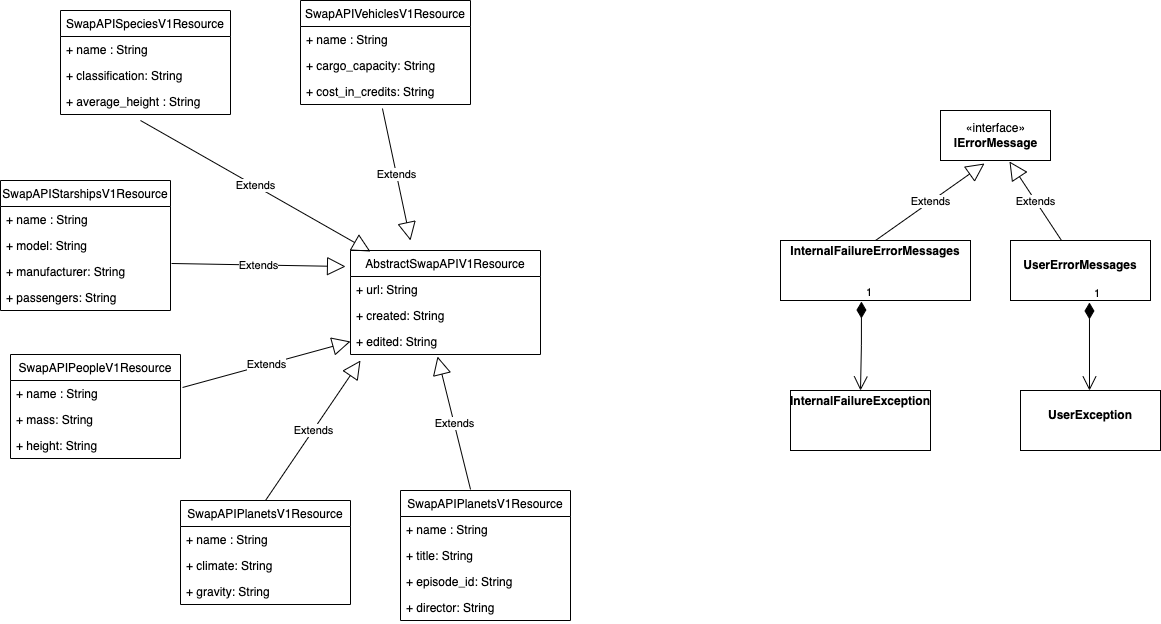

The diagram above was exported from draw.io. Its source (the exported page's mxGraphModel, read from the mxfile embedded in the PNG):
<mxGraphModel dx="2133" dy="1980" grid="1" gridSize="10" guides="1" tooltips="1" connect="1" arrows="1" fold="1" page="1" pageScale="1" pageWidth="827" pageHeight="1169" math="0" shadow="0">
  <root>
    <mxCell id="0" />
    <mxCell id="1" parent="0" />
    <mxCell id="2" value="AbstractSwapAPIV1Resource" style="swimlane;fontStyle=0;childLayout=stackLayout;horizontal=1;startSize=26;fillColor=none;horizontalStack=0;resizeParent=1;resizeParentMax=0;resizeLast=0;collapsible=1;marginBottom=0;" vertex="1" parent="1">
      <mxGeometry x="80" y="-480" width="190" height="104" as="geometry" />
    </mxCell>
    <mxCell id="3" value="+ url: String" style="text;strokeColor=none;fillColor=none;align=left;verticalAlign=top;spacingLeft=4;spacingRight=4;overflow=hidden;rotatable=0;points=[[0,0.5],[1,0.5]];portConstraint=eastwest;" vertex="1" parent="2">
      <mxGeometry y="26" width="190" height="26" as="geometry" />
    </mxCell>
    <mxCell id="4" value="+ created: String" style="text;strokeColor=none;fillColor=none;align=left;verticalAlign=top;spacingLeft=4;spacingRight=4;overflow=hidden;rotatable=0;points=[[0,0.5],[1,0.5]];portConstraint=eastwest;" vertex="1" parent="2">
      <mxGeometry y="52" width="190" height="26" as="geometry" />
    </mxCell>
    <mxCell id="5" value="+ edited: String" style="text;strokeColor=none;fillColor=none;align=left;verticalAlign=top;spacingLeft=4;spacingRight=4;overflow=hidden;rotatable=0;points=[[0,0.5],[1,0.5]];portConstraint=eastwest;" vertex="1" parent="2">
      <mxGeometry y="78" width="190" height="26" as="geometry" />
    </mxCell>
    <mxCell id="6" value="Extends" style="endArrow=block;endSize=16;endFill=0;html=1;rounded=0;exitX=1.012;exitY=0.269;exitDx=0;exitDy=0;exitPerimeter=0;entryX=0;entryY=0.5;entryDx=0;entryDy=0;" edge="1" source="8" target="5" parent="1">
      <mxGeometry width="160" relative="1" as="geometry">
        <mxPoint x="310" y="-70" as="sourcePoint" />
        <mxPoint x="70" y="-390" as="targetPoint" />
      </mxGeometry>
    </mxCell>
    <mxCell id="7" value="SwapAPIPeopleV1Resource" style="swimlane;fontStyle=0;childLayout=stackLayout;horizontal=1;startSize=26;fillColor=none;horizontalStack=0;resizeParent=1;resizeParentMax=0;resizeLast=0;collapsible=1;marginBottom=0;" vertex="1" parent="1">
      <mxGeometry x="-260" y="-376" width="170" height="104" as="geometry" />
    </mxCell>
    <mxCell id="8" value="+ name : String" style="text;strokeColor=none;fillColor=none;align=left;verticalAlign=top;spacingLeft=4;spacingRight=4;overflow=hidden;rotatable=0;points=[[0,0.5],[1,0.5]];portConstraint=eastwest;" vertex="1" parent="7">
      <mxGeometry y="26" width="170" height="26" as="geometry" />
    </mxCell>
    <mxCell id="9" value="+ mass: String" style="text;strokeColor=none;fillColor=none;align=left;verticalAlign=top;spacingLeft=4;spacingRight=4;overflow=hidden;rotatable=0;points=[[0,0.5],[1,0.5]];portConstraint=eastwest;" vertex="1" parent="7">
      <mxGeometry y="52" width="170" height="26" as="geometry" />
    </mxCell>
    <mxCell id="10" value="+ height: String" style="text;strokeColor=none;fillColor=none;align=left;verticalAlign=top;spacingLeft=4;spacingRight=4;overflow=hidden;rotatable=0;points=[[0,0.5],[1,0.5]];portConstraint=eastwest;" vertex="1" parent="7">
      <mxGeometry y="78" width="170" height="26" as="geometry" />
    </mxCell>
    <mxCell id="11" value="SwapAPIPlanetsV1Resource" style="swimlane;fontStyle=0;childLayout=stackLayout;horizontal=1;startSize=26;fillColor=none;horizontalStack=0;resizeParent=1;resizeParentMax=0;resizeLast=0;collapsible=1;marginBottom=0;" vertex="1" parent="1">
      <mxGeometry x="-90" y="-230" width="170" height="104" as="geometry" />
    </mxCell>
    <mxCell id="12" value="+ name : String" style="text;strokeColor=none;fillColor=none;align=left;verticalAlign=top;spacingLeft=4;spacingRight=4;overflow=hidden;rotatable=0;points=[[0,0.5],[1,0.5]];portConstraint=eastwest;" vertex="1" parent="11">
      <mxGeometry y="26" width="170" height="26" as="geometry" />
    </mxCell>
    <mxCell id="13" value="+ climate: String" style="text;strokeColor=none;fillColor=none;align=left;verticalAlign=top;spacingLeft=4;spacingRight=4;overflow=hidden;rotatable=0;points=[[0,0.5],[1,0.5]];portConstraint=eastwest;" vertex="1" parent="11">
      <mxGeometry y="52" width="170" height="26" as="geometry" />
    </mxCell>
    <mxCell id="14" value="+ gravity: String" style="text;strokeColor=none;fillColor=none;align=left;verticalAlign=top;spacingLeft=4;spacingRight=4;overflow=hidden;rotatable=0;points=[[0,0.5],[1,0.5]];portConstraint=eastwest;" vertex="1" parent="11">
      <mxGeometry y="78" width="170" height="26" as="geometry" />
    </mxCell>
    <mxCell id="15" value="Extends" style="endArrow=block;endSize=16;endFill=0;html=1;rounded=0;exitX=0.5;exitY=0;exitDx=0;exitDy=0;" edge="1" source="11" parent="1">
      <mxGeometry width="160" relative="1" as="geometry">
        <mxPoint x="220.00000000000017" y="-239.99600000000007" as="sourcePoint" />
        <mxPoint x="90" y="-370" as="targetPoint" />
      </mxGeometry>
    </mxCell>
    <mxCell id="16" value="SwapAPIPlanetsV1Resource" style="swimlane;fontStyle=0;childLayout=stackLayout;horizontal=1;startSize=26;fillColor=none;horizontalStack=0;resizeParent=1;resizeParentMax=0;resizeLast=0;collapsible=1;marginBottom=0;" vertex="1" parent="1">
      <mxGeometry x="130" y="-240" width="170" height="130" as="geometry" />
    </mxCell>
    <mxCell id="17" value="+ name : String" style="text;strokeColor=none;fillColor=none;align=left;verticalAlign=top;spacingLeft=4;spacingRight=4;overflow=hidden;rotatable=0;points=[[0,0.5],[1,0.5]];portConstraint=eastwest;" vertex="1" parent="16">
      <mxGeometry y="26" width="170" height="26" as="geometry" />
    </mxCell>
    <mxCell id="18" value="+ title: String" style="text;strokeColor=none;fillColor=none;align=left;verticalAlign=top;spacingLeft=4;spacingRight=4;overflow=hidden;rotatable=0;points=[[0,0.5],[1,0.5]];portConstraint=eastwest;" vertex="1" parent="16">
      <mxGeometry y="52" width="170" height="26" as="geometry" />
    </mxCell>
    <mxCell id="19" value="+ episode_id: String" style="text;strokeColor=none;fillColor=none;align=left;verticalAlign=top;spacingLeft=4;spacingRight=4;overflow=hidden;rotatable=0;points=[[0,0.5],[1,0.5]];portConstraint=eastwest;" vertex="1" parent="16">
      <mxGeometry y="78" width="170" height="26" as="geometry" />
    </mxCell>
    <mxCell id="20" value="+ director: String" style="text;strokeColor=none;fillColor=none;align=left;verticalAlign=top;spacingLeft=4;spacingRight=4;overflow=hidden;rotatable=0;points=[[0,0.5],[1,0.5]];portConstraint=eastwest;" vertex="1" parent="16">
      <mxGeometry y="104" width="170" height="26" as="geometry" />
    </mxCell>
    <mxCell id="21" value="Extends" style="endArrow=block;endSize=16;endFill=0;html=1;rounded=0;exitX=0.412;exitY=-0.008;exitDx=0;exitDy=0;exitPerimeter=0;entryX=0.458;entryY=1.077;entryDx=0;entryDy=0;entryPerimeter=0;" edge="1" source="16" target="5" parent="1">
      <mxGeometry width="160" relative="1" as="geometry">
        <mxPoint x="490" y="-247.9960000000001" as="sourcePoint" />
        <mxPoint x="280" y="-380" as="targetPoint" />
      </mxGeometry>
    </mxCell>
    <mxCell id="22" value="SwapAPISpeciesV1Resource" style="swimlane;fontStyle=0;childLayout=stackLayout;horizontal=1;startSize=26;fillColor=none;horizontalStack=0;resizeParent=1;resizeParentMax=0;resizeLast=0;collapsible=1;marginBottom=0;" vertex="1" parent="1">
      <mxGeometry x="-210" y="-720" width="170" height="104" as="geometry" />
    </mxCell>
    <mxCell id="23" value="+ name : String" style="text;strokeColor=none;fillColor=none;align=left;verticalAlign=top;spacingLeft=4;spacingRight=4;overflow=hidden;rotatable=0;points=[[0,0.5],[1,0.5]];portConstraint=eastwest;" vertex="1" parent="22">
      <mxGeometry y="26" width="170" height="26" as="geometry" />
    </mxCell>
    <mxCell id="24" value="+ classification: String" style="text;strokeColor=none;fillColor=none;align=left;verticalAlign=top;spacingLeft=4;spacingRight=4;overflow=hidden;rotatable=0;points=[[0,0.5],[1,0.5]];portConstraint=eastwest;" vertex="1" parent="22">
      <mxGeometry y="52" width="170" height="26" as="geometry" />
    </mxCell>
    <mxCell id="25" value="+ average_height : String" style="text;strokeColor=none;fillColor=none;align=left;verticalAlign=top;spacingLeft=4;spacingRight=4;overflow=hidden;rotatable=0;points=[[0,0.5],[1,0.5]];portConstraint=eastwest;" vertex="1" parent="22">
      <mxGeometry y="78" width="170" height="26" as="geometry" />
    </mxCell>
    <mxCell id="26" value="Extends" style="endArrow=block;endSize=16;endFill=0;html=1;rounded=0;entryX=0.105;entryY=0.01;entryDx=0;entryDy=0;entryPerimeter=0;" edge="1" target="2" parent="1">
      <mxGeometry width="160" relative="1" as="geometry">
        <mxPoint x="-130" y="-610" as="sourcePoint" />
        <mxPoint x="431.92999999999984" y="-809.9960000000001" as="targetPoint" />
      </mxGeometry>
    </mxCell>
    <mxCell id="27" value="SwapAPIVehiclesV1Resource" style="swimlane;fontStyle=0;childLayout=stackLayout;horizontal=1;startSize=26;fillColor=none;horizontalStack=0;resizeParent=1;resizeParentMax=0;resizeLast=0;collapsible=1;marginBottom=0;" vertex="1" parent="1">
      <mxGeometry x="30" y="-730" width="170" height="104" as="geometry" />
    </mxCell>
    <mxCell id="28" value="+ name : String" style="text;strokeColor=none;fillColor=none;align=left;verticalAlign=top;spacingLeft=4;spacingRight=4;overflow=hidden;rotatable=0;points=[[0,0.5],[1,0.5]];portConstraint=eastwest;" vertex="1" parent="27">
      <mxGeometry y="26" width="170" height="26" as="geometry" />
    </mxCell>
    <mxCell id="29" value="+ cargo_capacity: String" style="text;strokeColor=none;fillColor=none;align=left;verticalAlign=top;spacingLeft=4;spacingRight=4;overflow=hidden;rotatable=0;points=[[0,0.5],[1,0.5]];portConstraint=eastwest;" vertex="1" parent="27">
      <mxGeometry y="52" width="170" height="26" as="geometry" />
    </mxCell>
    <mxCell id="30" value="+ cost_in_credits: String" style="text;strokeColor=none;fillColor=none;align=left;verticalAlign=top;spacingLeft=4;spacingRight=4;overflow=hidden;rotatable=0;points=[[0,0.5],[1,0.5]];portConstraint=eastwest;" vertex="1" parent="27">
      <mxGeometry y="78" width="170" height="26" as="geometry" />
    </mxCell>
    <mxCell id="31" value="Extends" style="endArrow=block;endSize=16;endFill=0;html=1;rounded=0;exitX=0.482;exitY=1.154;exitDx=0;exitDy=0;exitPerimeter=0;" edge="1" source="30" parent="1">
      <mxGeometry width="160" relative="1" as="geometry">
        <mxPoint x="500" y="-650" as="sourcePoint" />
        <mxPoint x="140" y="-490" as="targetPoint" />
      </mxGeometry>
    </mxCell>
    <mxCell id="32" value="SwapAPIStarshipsV1Resource" style="swimlane;fontStyle=0;childLayout=stackLayout;horizontal=1;startSize=26;fillColor=none;horizontalStack=0;resizeParent=1;resizeParentMax=0;resizeLast=0;collapsible=1;marginBottom=0;" vertex="1" parent="1">
      <mxGeometry x="-270" y="-550" width="170" height="130" as="geometry" />
    </mxCell>
    <mxCell id="33" value="+ name : String" style="text;strokeColor=none;fillColor=none;align=left;verticalAlign=top;spacingLeft=4;spacingRight=4;overflow=hidden;rotatable=0;points=[[0,0.5],[1,0.5]];portConstraint=eastwest;" vertex="1" parent="32">
      <mxGeometry y="26" width="170" height="26" as="geometry" />
    </mxCell>
    <mxCell id="34" value="+ model: String" style="text;strokeColor=none;fillColor=none;align=left;verticalAlign=top;spacingLeft=4;spacingRight=4;overflow=hidden;rotatable=0;points=[[0,0.5],[1,0.5]];portConstraint=eastwest;" vertex="1" parent="32">
      <mxGeometry y="52" width="170" height="26" as="geometry" />
    </mxCell>
    <mxCell id="35" value="+ manufacturer: String" style="text;strokeColor=none;fillColor=none;align=left;verticalAlign=top;spacingLeft=4;spacingRight=4;overflow=hidden;rotatable=0;points=[[0,0.5],[1,0.5]];portConstraint=eastwest;" vertex="1" parent="32">
      <mxGeometry y="78" width="170" height="26" as="geometry" />
    </mxCell>
    <mxCell id="36" value="+ passengers: String" style="text;strokeColor=none;fillColor=none;align=left;verticalAlign=top;spacingLeft=4;spacingRight=4;overflow=hidden;rotatable=0;points=[[0,0.5],[1,0.5]];portConstraint=eastwest;" vertex="1" parent="32">
      <mxGeometry y="104" width="170" height="26" as="geometry" />
    </mxCell>
    <mxCell id="37" value="Extends" style="endArrow=block;endSize=16;endFill=0;html=1;rounded=0;exitX=1.006;exitY=0.192;exitDx=0;exitDy=0;exitPerimeter=0;entryX=-0.026;entryY=0.154;entryDx=0;entryDy=0;entryPerimeter=0;" edge="1" source="35" target="2" parent="1">
      <mxGeometry width="160" relative="1" as="geometry">
        <mxPoint x="-190" y="-412" as="sourcePoint" />
        <mxPoint x="-50.92346666666663" y="-322" as="targetPoint" />
      </mxGeometry>
    </mxCell>
    <mxCell id="38" value="«interface»&lt;br&gt;&lt;b&gt;IErrorMessage&lt;/b&gt;" style="html=1;" vertex="1" parent="1">
      <mxGeometry x="670" y="-620" width="110" height="50" as="geometry" />
    </mxCell>
    <mxCell id="39" value="&lt;p style=&quot;margin:0px;margin-top:4px;text-align:center;&quot;&gt;&lt;br&gt;&lt;b&gt;UserErrorMessages&lt;/b&gt;&lt;/p&gt;" style="verticalAlign=top;align=left;overflow=fill;fontSize=12;fontFamily=Helvetica;html=1;" vertex="1" parent="1">
      <mxGeometry x="740" y="-490" width="140" height="60" as="geometry" />
    </mxCell>
    <mxCell id="40" value="&lt;p style=&quot;margin:0px;margin-top:4px;text-align:center;&quot;&gt;&lt;b&gt;InternalFailureErrorMessages&lt;/b&gt;&lt;/p&gt;" style="verticalAlign=top;align=left;overflow=fill;fontSize=12;fontFamily=Helvetica;html=1;" vertex="1" parent="1">
      <mxGeometry x="510" y="-490" width="190" height="60" as="geometry" />
    </mxCell>
    <mxCell id="41" value="Extends" style="endArrow=block;endSize=16;endFill=0;html=1;rounded=0;exitX=0.5;exitY=0;exitDx=0;exitDy=0;entryX=0.4;entryY=1.06;entryDx=0;entryDy=0;entryPerimeter=0;" edge="1" source="40" target="38" parent="1">
      <mxGeometry width="160" relative="1" as="geometry">
        <mxPoint x="650" y="-510" as="sourcePoint" />
        <mxPoint x="810" y="-510" as="targetPoint" />
      </mxGeometry>
    </mxCell>
    <mxCell id="42" value="Extends" style="endArrow=block;endSize=16;endFill=0;html=1;rounded=0;exitX=0.5;exitY=0;exitDx=0;exitDy=0;entryX=0.627;entryY=1.02;entryDx=0;entryDy=0;entryPerimeter=0;" edge="1" target="38" parent="1">
      <mxGeometry width="160" relative="1" as="geometry">
        <mxPoint x="791" y="-490" as="sourcePoint" />
        <mxPoint x="900" y="-567" as="targetPoint" />
      </mxGeometry>
    </mxCell>
    <mxCell id="43" value="&lt;p style=&quot;margin:0px;margin-top:4px;text-align:center;&quot;&gt;&lt;br&gt;&lt;b&gt;UserException&lt;/b&gt;&lt;/p&gt;" style="verticalAlign=top;align=left;overflow=fill;fontSize=12;fontFamily=Helvetica;html=1;" vertex="1" parent="1">
      <mxGeometry x="750" y="-340" width="140" height="60" as="geometry" />
    </mxCell>
    <mxCell id="44" value="1" style="endArrow=open;html=1;endSize=12;startArrow=diamondThin;startSize=14;startFill=1;edgeStyle=orthogonalEdgeStyle;align=left;verticalAlign=bottom;rounded=0;exitX=0.564;exitY=1.033;exitDx=0;exitDy=0;exitPerimeter=0;" edge="1" source="39" parent="1">
      <mxGeometry x="-1" y="3" relative="1" as="geometry">
        <mxPoint x="880" y="-450" as="sourcePoint" />
        <mxPoint x="819" y="-340" as="targetPoint" />
      </mxGeometry>
    </mxCell>
    <mxCell id="45" value="&lt;p style=&quot;margin:0px;margin-top:4px;text-align:center;&quot;&gt;&lt;b&gt;InternalFailureException&lt;/b&gt;&lt;/p&gt;" style="verticalAlign=top;align=left;overflow=fill;fontSize=12;fontFamily=Helvetica;html=1;" vertex="1" parent="1">
      <mxGeometry x="520" y="-340" width="140" height="60" as="geometry" />
    </mxCell>
    <mxCell id="46" value="1" style="endArrow=open;html=1;endSize=12;startArrow=diamondThin;startSize=14;startFill=1;edgeStyle=orthogonalEdgeStyle;align=left;verticalAlign=bottom;rounded=0;exitX=0.426;exitY=1.017;exitDx=0;exitDy=0;exitPerimeter=0;entryX=0.5;entryY=0;entryDx=0;entryDy=0;" edge="1" source="40" target="45" parent="1">
      <mxGeometry x="-1" y="3" relative="1" as="geometry">
        <mxPoint x="828.96" y="-418.02" as="sourcePoint" />
        <mxPoint x="829" y="-330" as="targetPoint" />
      </mxGeometry>
    </mxCell>
  </root>
</mxGraphModel>